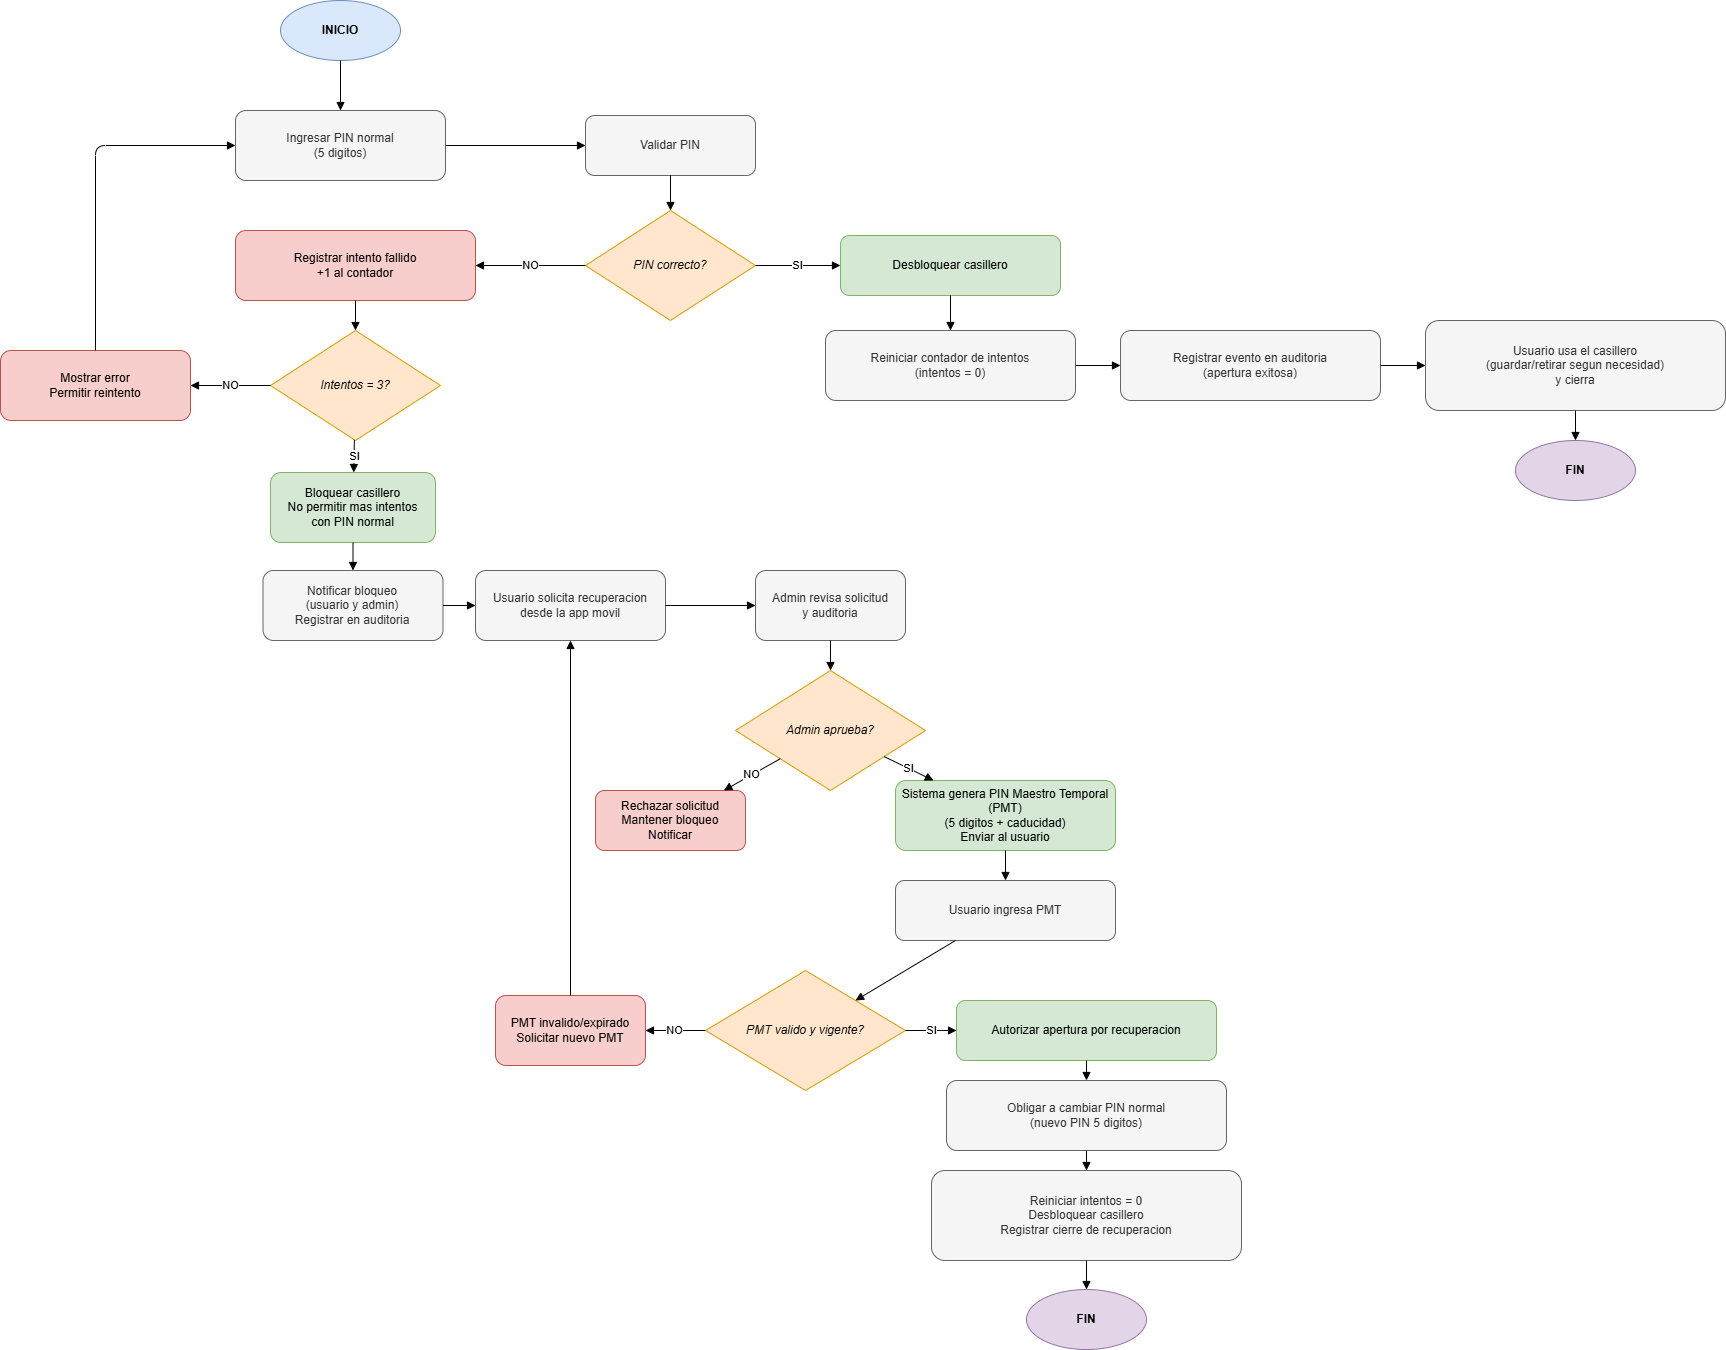

The diagram above was exported from draw.io. Its source (the exported page's mxGraphModel, read from the mxfile embedded in the PNG):
<mxGraphModel dx="1184" dy="714" grid="0" gridSize="10" guides="1" tooltips="1" connect="1" arrows="1" fold="1" page="1" pageScale="1" pageWidth="1800" pageHeight="1350" math="0" shadow="0">
  <root>
    <mxCell id="0" />
    <mxCell id="1" parent="0" />
    <mxCell id="2" value="INICIO" style="ellipse;whiteSpace=wrap;html=1;fontStyle=1;fillColor=#dae8fc;strokeColor=#6c8ebf;" parent="1" vertex="1">
      <mxGeometry x="290" width="120" height="60" as="geometry" />
    </mxCell>
    <mxCell id="3" value="Ingresar PIN normal&#10;(5 digitos)" style="rounded=1;whiteSpace=wrap;html=1;fillColor=#f5f5f5;fontColor=#333333;strokeColor=#666666;" parent="1" vertex="1">
      <mxGeometry x="245" y="110" width="210" height="70" as="geometry" />
    </mxCell>
    <mxCell id="4" value="Validar PIN" style="rounded=1;whiteSpace=wrap;html=1;fillColor=#f5f5f5;fontColor=#333333;strokeColor=#666666;" parent="1" vertex="1">
      <mxGeometry x="595" y="115" width="170" height="60" as="geometry" />
    </mxCell>
    <mxCell id="5" value="PIN correcto?" style="rhombus;whiteSpace=wrap;html=1;fillColor=#ffe6cc;strokeColor=#d79b00;fontStyle=2" parent="1" vertex="1">
      <mxGeometry x="595" y="210" width="170" height="110" as="geometry" />
    </mxCell>
    <mxCell id="6" value="Desbloquear casillero" style="rounded=1;whiteSpace=wrap;html=1;fillColor=#d5e8d4;strokeColor=#82b366;" parent="1" vertex="1">
      <mxGeometry x="850" y="235" width="220" height="60" as="geometry" />
    </mxCell>
    <mxCell id="7" value="Reiniciar contador de intentos&#10;(intentos = 0)" style="rounded=1;whiteSpace=wrap;html=1;fillColor=#f5f5f5;fontColor=#333333;strokeColor=#666666;" parent="1" vertex="1">
      <mxGeometry x="835" y="330" width="250" height="70" as="geometry" />
    </mxCell>
    <mxCell id="8" value="Registrar evento en auditoria&#10;(apertura exitosa)" style="rounded=1;whiteSpace=wrap;html=1;fillColor=#f5f5f5;fontColor=#333333;strokeColor=#666666;" parent="1" vertex="1">
      <mxGeometry x="1130" y="330" width="260" height="70" as="geometry" />
    </mxCell>
    <mxCell id="9" value="Usuario usa el casillero&#10;(guardar/retirar segun necesidad)&#10;y cierra" style="rounded=1;whiteSpace=wrap;html=1;fillColor=#f5f5f5;fontColor=#333333;strokeColor=#666666;" parent="1" vertex="1">
      <mxGeometry x="1435" y="320" width="300" height="90" as="geometry" />
    </mxCell>
    <mxCell id="10" value="FIN" style="ellipse;whiteSpace=wrap;html=1;fillColor=#e1d5e7;strokeColor=#9673a6;fontStyle=1" parent="1" vertex="1">
      <mxGeometry x="1525" y="440" width="120" height="60" as="geometry" />
    </mxCell>
    <mxCell id="11" value="Registrar intento fallido&#10;+1 al contador" style="rounded=1;whiteSpace=wrap;html=1;fillColor=#f8cecc;strokeColor=#b85450;" parent="1" vertex="1">
      <mxGeometry x="245" y="230" width="240" height="70" as="geometry" />
    </mxCell>
    <mxCell id="12" value="Intentos = 3?" style="rhombus;whiteSpace=wrap;html=1;fillColor=#ffe6cc;strokeColor=#d79b00;fontStyle=2" parent="1" vertex="1">
      <mxGeometry x="280" y="330" width="170" height="110" as="geometry" />
    </mxCell>
    <mxCell id="13" value="Mostrar error&#10;Permitir reintento" style="rounded=1;whiteSpace=wrap;html=1;fillColor=#f8cecc;strokeColor=#b85450;" parent="1" vertex="1">
      <mxGeometry x="10" y="350" width="190" height="70" as="geometry" />
    </mxCell>
    <mxCell id="14" value="Bloquear casillero&#10;No permitir mas intentos&#10;con PIN normal" style="rounded=1;whiteSpace=wrap;html=1;fillColor=#d5e8d4;strokeColor=#82b366;" parent="1" vertex="1">
      <mxGeometry x="280" y="472" width="165" height="70" as="geometry" />
    </mxCell>
    <mxCell id="15" value="Notificar bloqueo&#10;(usuario y admin)&#10;Registrar en auditoria" style="rounded=1;whiteSpace=wrap;html=1;fillColor=#f5f5f5;strokeColor=#666666;fontColor=#333333;" parent="1" vertex="1">
      <mxGeometry x="272.5" y="570" width="180" height="70" as="geometry" />
    </mxCell>
    <mxCell id="16" value="Usuario solicita recuperacion&#10;desde la app movil" style="rounded=1;whiteSpace=wrap;html=1;fillColor=#f5f5f5;fontColor=#333333;strokeColor=#666666;" parent="1" vertex="1">
      <mxGeometry x="485" y="570" width="190" height="70" as="geometry" />
    </mxCell>
    <mxCell id="17" value="Admin revisa solicitud&#10;y auditoria" style="rounded=1;whiteSpace=wrap;html=1;fillColor=#f5f5f5;fontColor=#333333;strokeColor=#666666;" parent="1" vertex="1">
      <mxGeometry x="765" y="570" width="150" height="70" as="geometry" />
    </mxCell>
    <mxCell id="18" value="Admin aprueba?" style="rhombus;whiteSpace=wrap;html=1;fillColor=#ffe6cc;strokeColor=#d79b00;fontStyle=2" parent="1" vertex="1">
      <mxGeometry x="745" y="670" width="190" height="120" as="geometry" />
    </mxCell>
    <mxCell id="19" value="Rechazar solicitud&#10;Mantener bloqueo&#10;Notificar" style="rounded=1;whiteSpace=wrap;html=1;fillColor=#f8cecc;strokeColor=#b85450;" parent="1" vertex="1">
      <mxGeometry x="605" y="790" width="150" height="60" as="geometry" />
    </mxCell>
    <mxCell id="20" value="Sistema genera PIN Maestro Temporal (PMT)&lt;br&gt;(5 digitos + caducidad)&lt;br&gt;Enviar al usuario" style="rounded=1;whiteSpace=wrap;html=1;fillColor=#d5e8d4;strokeColor=#82b366;" parent="1" vertex="1">
      <mxGeometry x="905" y="780" width="220" height="70" as="geometry" />
    </mxCell>
    <mxCell id="21" value="Usuario ingresa PMT" style="rounded=1;whiteSpace=wrap;html=1;fillColor=#f5f5f5;fontColor=#333333;strokeColor=#666666;" parent="1" vertex="1">
      <mxGeometry x="905" y="880" width="220" height="60" as="geometry" />
    </mxCell>
    <mxCell id="22" value="PMT valido y vigente?" style="rhombus;whiteSpace=wrap;html=1;fillColor=#ffe6cc;strokeColor=#d79b00;fontStyle=2" parent="1" vertex="1">
      <mxGeometry x="715" y="970" width="200" height="120" as="geometry" />
    </mxCell>
    <mxCell id="23" value="Autorizar apertura por recuperacion" style="rounded=1;whiteSpace=wrap;html=1;fillColor=#d5e8d4;strokeColor=#82b366;" parent="1" vertex="1">
      <mxGeometry x="966" y="1000" width="260" height="60" as="geometry" />
    </mxCell>
    <mxCell id="24" value="Obligar a cambiar PIN normal&#10;(nuevo PIN 5 digitos)" style="rounded=1;whiteSpace=wrap;html=1;fillColor=#f5f5f5;fontColor=#333333;strokeColor=#666666;" parent="1" vertex="1">
      <mxGeometry x="956" y="1080" width="280" height="70" as="geometry" />
    </mxCell>
    <mxCell id="25" value="Reiniciar intentos = 0&#10;Desbloquear casillero&#10;Registrar cierre de recuperacion" style="rounded=1;whiteSpace=wrap;html=1;fillColor=#f5f5f5;fontColor=#333333;strokeColor=#666666;" parent="1" vertex="1">
      <mxGeometry x="941" y="1170" width="310" height="90" as="geometry" />
    </mxCell>
    <mxCell id="26" value="FIN" style="ellipse;whiteSpace=wrap;html=1;fillColor=#e1d5e7;strokeColor=#9673a6;fontStyle=1" parent="1" vertex="1">
      <mxGeometry x="1036" y="1289" width="120" height="60" as="geometry" />
    </mxCell>
    <mxCell id="27" value="PMT invalido/expirado&#10;Solicitar nuevo PMT" style="rounded=1;whiteSpace=wrap;html=1;fillColor=#f8cecc;strokeColor=#b85450;" parent="1" vertex="1">
      <mxGeometry x="505" y="995" width="150" height="70" as="geometry" />
    </mxCell>
    <mxCell id="e1" style="endArrow=block;html=1;" parent="1" source="2" target="3" edge="1">
      <mxGeometry relative="1" as="geometry" />
    </mxCell>
    <mxCell id="e2" style="endArrow=block;html=1;" parent="1" source="3" target="4" edge="1">
      <mxGeometry relative="1" as="geometry" />
    </mxCell>
    <mxCell id="e3" style="endArrow=block;html=1;" parent="1" source="4" target="5" edge="1">
      <mxGeometry relative="1" as="geometry" />
    </mxCell>
    <mxCell id="e4" value="SI" style="endArrow=block;html=1;" parent="1" source="5" target="6" edge="1">
      <mxGeometry relative="1" as="geometry" />
    </mxCell>
    <mxCell id="e5" style="endArrow=block;html=1;" parent="1" source="6" target="7" edge="1">
      <mxGeometry relative="1" as="geometry" />
    </mxCell>
    <mxCell id="e6" style="endArrow=block;html=1;" parent="1" source="7" target="8" edge="1">
      <mxGeometry relative="1" as="geometry" />
    </mxCell>
    <mxCell id="e7" style="endArrow=block;html=1;" parent="1" source="8" target="9" edge="1">
      <mxGeometry relative="1" as="geometry" />
    </mxCell>
    <mxCell id="e8" style="endArrow=block;html=1;" parent="1" source="9" target="10" edge="1">
      <mxGeometry relative="1" as="geometry" />
    </mxCell>
    <mxCell id="e9" value="NO" style="endArrow=block;html=1;" parent="1" source="5" target="11" edge="1">
      <mxGeometry relative="1" as="geometry" />
    </mxCell>
    <mxCell id="e10" style="endArrow=block;html=1;" parent="1" source="11" target="12" edge="1">
      <mxGeometry relative="1" as="geometry" />
    </mxCell>
    <mxCell id="e11" value="NO" style="endArrow=block;html=1;" parent="1" source="12" target="13" edge="1">
      <mxGeometry relative="1" as="geometry" />
    </mxCell>
    <mxCell id="e12" style="endArrow=block;html=1;" parent="1" source="13" target="3" edge="1">
      <mxGeometry relative="1" as="geometry">
        <Array as="points">
          <mxPoint x="105" y="145" />
        </Array>
      </mxGeometry>
    </mxCell>
    <mxCell id="e13" value="SI" style="endArrow=block;html=1;" parent="1" source="12" target="14" edge="1">
      <mxGeometry relative="1" as="geometry" />
    </mxCell>
    <mxCell id="e14" style="endArrow=block;html=1;" parent="1" source="14" target="15" edge="1">
      <mxGeometry relative="1" as="geometry" />
    </mxCell>
    <mxCell id="e15" style="endArrow=block;html=1;" parent="1" source="15" target="16" edge="1">
      <mxGeometry relative="1" as="geometry" />
    </mxCell>
    <mxCell id="e16" style="endArrow=block;html=1;" parent="1" source="16" target="17" edge="1">
      <mxGeometry relative="1" as="geometry" />
    </mxCell>
    <mxCell id="e17" style="endArrow=block;html=1;" parent="1" source="17" target="18" edge="1">
      <mxGeometry relative="1" as="geometry" />
    </mxCell>
    <mxCell id="e18" value="NO" style="endArrow=block;html=1;" parent="1" source="18" target="19" edge="1">
      <mxGeometry relative="1" as="geometry" />
    </mxCell>
    <mxCell id="e19" value="SI" style="endArrow=block;html=1;" parent="1" source="18" target="20" edge="1">
      <mxGeometry relative="1" as="geometry" />
    </mxCell>
    <mxCell id="e20" style="endArrow=block;html=1;" parent="1" source="20" target="21" edge="1">
      <mxGeometry relative="1" as="geometry" />
    </mxCell>
    <mxCell id="e21" style="endArrow=block;html=1;" parent="1" source="21" target="22" edge="1">
      <mxGeometry relative="1" as="geometry" />
    </mxCell>
    <mxCell id="e22" value="SI" style="endArrow=block;html=1;" parent="1" source="22" target="23" edge="1">
      <mxGeometry relative="1" as="geometry" />
    </mxCell>
    <mxCell id="e23" style="endArrow=block;html=1;" parent="1" source="23" target="24" edge="1">
      <mxGeometry relative="1" as="geometry" />
    </mxCell>
    <mxCell id="e24" style="endArrow=block;html=1;" parent="1" source="24" target="25" edge="1">
      <mxGeometry relative="1" as="geometry" />
    </mxCell>
    <mxCell id="e25" style="endArrow=block;html=1;" parent="1" source="25" target="26" edge="1">
      <mxGeometry relative="1" as="geometry" />
    </mxCell>
    <mxCell id="e26" value="NO" style="endArrow=block;html=1;" parent="1" source="22" target="27" edge="1">
      <mxGeometry relative="1" as="geometry" />
    </mxCell>
    <mxCell id="e27" style="endArrow=block;html=1;" parent="1" source="27" target="16" edge="1">
      <mxGeometry relative="1" as="geometry" />
    </mxCell>
  </root>
</mxGraphModel>